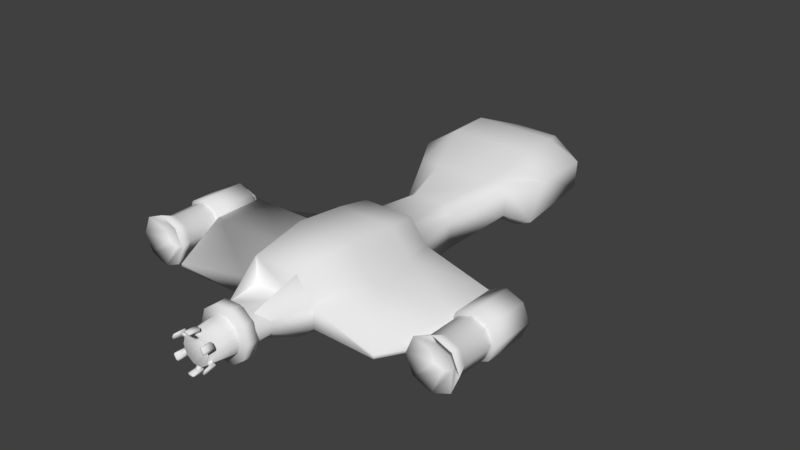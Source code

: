# Source: AlienShip.blend  (saved by Blender 2.77.0; exported with 4.5.12 LTS)
import bpy
from mathutils import Matrix  # noqa: F401  (used for matrix-valued properties, if any)

bpy.ops.wm.read_factory_settings(use_empty=True)
scene = bpy.context.scene
scene.name = 'Scene'

# ---- collections
col_collection_1 = bpy.data.collections.new('Collection 1'); scene.collection.children.link(col_collection_1)

# ---- materials (node trees are filled in below, after node groups)
mat_ship = bpy.data.materials.new('Ship')
mat_ship.alpha_threshold = 0.0
mat_ship.use_transparent_shadow = False
mat_ship.roughness = 0.5
mat_shipglass = bpy.data.materials.new('ShipGlass')
mat_shipglass.alpha_threshold = 0.0
mat_shipglass.use_transparent_shadow = False
mat_shipglass.roughness = 0.5
mat_exhaust = bpy.data.materials.new('Exhaust')
mat_exhaust.alpha_threshold = 0.0
mat_exhaust.use_transparent_shadow = False
mat_exhaust.roughness = 0.5
mat_engine = bpy.data.materials.new('Engine')
mat_engine.alpha_threshold = 0.0
mat_engine.use_transparent_shadow = False
mat_engine.roughness = 0.5

# ---- material node trees

# ---- world
world_world = bpy.data.worlds.new('World'); scene.world = world_world
world_world.color = (0.05088, 0.05088, 0.05088)
world_world.use_sun_shadow = False
world_world.sun_shadow_jitter_overblur = 0.0
world_world.cycles.sampling_method = 'MANUAL'

# ---- meshes
me_alienship_hidden = bpy.data.meshes.new('AlienShip_Hidden')
me_alienship_hidden.from_pydata([(40.19, 131.9, 45.91), (67.13, 159.6, 22.33), (67.87, 246.3, 108.5), (113.4, 246.3, 33.76), (62.54, 245.8, 34.17)], [], [(4, 0, 2), (3, 2, 1), (1, 2, 0)])
me_alienship_hidden.polygons.foreach_set('use_smooth', [True] * 3)
_uv = me_alienship_hidden.uv_layers.new(name='UVMap')
_uv.uv.foreach_set('vector', [-18.3, -12.13, -18.3, -14.96, -16.46, -12.34, 12.83, -18.3, 14.76, -18.3, 12.84, -15.93, 12.84, -15.93, 14.76, -18.3, 13.54, -15.19])
me_alienship_hidden.materials.append(mat_ship)
me_alienship_hidden.use_remesh_preserve_volume = False
me_alienship_hidden.use_remesh_preserve_attributes = False
me_alienship_hidden.use_mirror_vertex_groups = False
me_alienship_hidden.update()
me_alienship = bpy.data.meshes.new('AlienShip')
me_alienship.from_pydata([(-9.757, -0.1924, 55.81), (9.757, -28.67, 53.06), (-5.786, 1.433, 57.58), (5.786, 1.433, 57.58), (5.786, 1.433, 45.91), (-5.786, -30.3, 52.76), (5.786, -30.3, 52.76), (-5.476, -11.35, 51.0), (-5.476, 4.726, 38.82), (5.476, -5.241, 39.36), (5.476, -11.35, 51.0), (-16.47, 75.88, 50.69), (-13.03, -8.46, 40.11), (16.47, 75.88, 50.69), (13.03, -8.46, 40.11), (43.12, 75.88, 31.33), (34.12, -8.46, 24.79), (53.3, 75.88, 0.0), (42.17, -8.46, 0.0), (43.12, 75.88, -31.33), (34.12, -8.46, -24.79), (16.47, 75.88, -50.69), (13.03, -8.46, -40.11), (-16.47, 75.88, -50.69), (-13.03, -8.46, -40.11), (-43.12, 75.88, -31.33), (-34.12, -8.46, -24.79), (-53.3, 75.88, 1.907e-05), (-42.17, -8.46, 1.907e-05), (-43.12, 75.88, 31.33), (-34.12, -8.46, 24.79), (4.147, 42.34, 12.76), (-4.147, 42.34, 12.76), (10.86, 42.34, 7.887), (13.42, 42.34, 3.815e-06), (10.86, 42.34, -7.887), (4.147, 42.34, -12.76), (-4.147, 42.34, -12.76), (-10.86, 42.34, -7.887), (-13.42, 42.34, 1.144e-05), (-10.86, 42.34, 7.887), (-23.55, 74.17, 72.47), (23.55, 74.17, 72.47), (61.65, 74.17, 44.79), (76.2, 74.17, -3.815e-06), (61.65, 74.17, -44.79), (23.55, 74.17, -72.47), (-23.55, 74.17, -72.47), (-61.65, 74.17, -44.79), (-76.2, 74.17, 2.289e-05), (-61.65, 74.17, 44.79), (-23.55, 108.8, 72.47), (23.55, 108.8, 72.47), (61.65, 108.8, 44.79), (76.2, 108.8, -3.815e-06), (61.65, 108.8, -44.79), (23.55, 108.8, -72.47), (-23.55, 108.8, -72.47), (-61.65, 108.8, -44.79), (-76.2, 108.8, 2.289e-05), (-61.65, 108.8, 44.79), (-40.19, 94.84, -34.47), (-40.19, 94.84, 45.91), (-40.19, 159.6, -34.47), (-40.19, 131.9, 45.91), (40.19, 94.84, -34.47), (40.19, 94.84, 45.91), (40.19, 159.6, -34.47), (40.19, 131.9, 45.91), (-67.13, 94.84, -10.89), (-67.13, 94.84, 22.33), (-67.13, 159.6, 22.33), (-67.13, 159.6, -10.89), (67.13, 159.6, 22.33), (67.13, 159.6, -10.89), (67.13, 94.84, 22.33), (67.13, 94.84, -10.89), (-67.87, 246.3, 108.5), (-67.87, 246.3, -62.14), (67.87, 246.3, 108.5), (67.87, 246.3, -62.14), (-113.4, 246.3, 33.76), (-113.4, 246.3, -22.32), (113.4, 246.3, 33.76), (113.4, 246.3, -22.32), (-84.94, 414.1, 129.2), (-84.94, 414.1, -80.45), (84.94, 414.1, 129.2), (84.94, 414.1, -80.45), (-141.9, 414.1, 39.6), (-141.9, 414.1, -30.6), (141.9, 414.1, 39.6), (141.9, 414.1, -30.6), (-68.06, 244.3, 35.21), (-84.94, 562.6, 113.8), (-84.94, 562.6, -80.45), (84.94, 562.6, 113.8), (84.94, 562.6, -80.45), (-141.9, 562.6, 39.6), (-141.9, 562.6, -30.6), (141.9, 562.6, 39.6), (141.9, 562.6, -30.6), (-75.69, 649.4, 102.5), (-75.11, 817.4, -58.01), (75.69, 649.4, 102.5), (75.11, 817.4, -58.01), (-126.4, 649.4, 36.43), (-126.4, 649.4, -26.11), (126.4, 649.4, 36.43), (126.4, 649.4, -26.11), (-50.96, 695.5, 56.47), (44.63, 695.5, 56.47), (-75.11, 817.4, 37.6), (75.11, 817.4, 37.6), (-44.97, 817.4, 67.6), (-44.97, 817.4, -58.01), (44.97, 817.4, 67.6), (44.97, 817.4, -58.01), (-144.1, 970.6, 3.835), (144.1, 970.6, 3.835), (-144.1, 970.6, 88.04), (144.1, 970.6, 88.04), (-86.26, 970.6, 88.04), (-86.26, 970.6, 3.835), (86.26, 970.6, 88.04), (86.26, 970.6, 3.835), (-119.8, 1095.0, 145.6), (-121.2, 1068.0, -67.74), (124.2, 1091.0, 146.0), (122.9, 1064.0, -67.28), (-202.0, 1070.0, 91.96), (205.7, 1063.0, 92.72), (-202.6, 1016.0, -14.43), (205.0, 1010.0, -13.67), (-119.8, 1218.0, 148.6), (-121.2, 1226.0, -55.47), (124.2, 1215.0, 145.8), (122.9, 1223.0, -58.31), (-202.0, 1244.0, 95.41), (205.7, 1239.0, 90.67), (-168.4, 1294.0, -12.78), (170.8, 1291.0, -16.72), (-63.7, 1338.0, 103.6), (-64.43, 1347.0, -24.43), (67.47, 1336.0, 102.7), (66.74, 1345.0, -25.32), (-107.8, 1341.0, 71.82), (111.2, 1337.0, 70.34), (-108.2, 1345.0, 7.957), (110.9, 1342.0, 6.476), (-21.64, 1426.0, 30.36), (-24.19, 1396.0, -8.905), (28.92, 1424.0, 28.44), (26.37, 1394.0, -10.83), (-39.22, 1419.0, 21.16), (45.22, 1416.0, 17.95), (-40.5, 1404.0, 1.58), (43.95, 1401.0, -1.63), (-9.757, -28.67, 53.06), (-9.757, -28.67, 55.81), (-9.757, -0.1924, 49.15), (9.757, -28.67, 55.81), (9.757, -0.1924, 49.15), (9.757, -0.1924, 55.81), (-5.786, 1.433, 45.91), (5.786, -30.3, 57.58), (-5.786, -30.3, 57.58), (-5.476, -5.241, 39.36), (-5.476, -0.4021, 49.69), (5.476, 4.726, 38.82), (5.476, -0.4021, 49.69), (43.45, -0.1924, 36.35), (50.83, -28.67, 18.08), (53.21, -28.67, 19.46), (46.97, 1.433, 33.8), (42.65, 1.433, 17.95), (46.97, -30.3, 33.8), (42.8, -30.3, 31.39), (48.58, -30.3, 21.37), (41.43, -11.35, 30.24), (36.83, -5.241, 14.94), (46.91, -11.35, 20.76), (36.36, 4.726, 14.67), (45.77, -0.4021, 20.1), (41.07, -28.67, 34.98), (43.45, -28.67, 36.35), (37.69, -0.1924, 33.02), (47.44, -0.1924, 16.13), (53.21, -0.1924, 19.46), (52.76, 1.433, 23.78), (36.87, 1.433, 27.97), (52.76, -30.3, 23.78), (31.35, -5.241, 24.42), (30.88, 4.726, 24.15), (40.29, -0.4021, 29.59), (53.21, -28.67, -19.46), (47.44, -0.1924, -16.13), (53.21, -0.1924, -19.46), (37.69, -0.1924, -33.02), (43.45, -0.1924, -36.35), (46.97, -30.3, -33.8), (52.76, -30.3, -23.78), (36.83, -5.241, -14.94), (46.91, -11.35, -20.76), (36.36, 4.726, -14.67), (45.77, -0.4021, -20.1), (50.83, -28.67, -18.08), (41.07, -28.67, -34.98), (43.45, -28.67, -36.35), (52.76, 1.433, -23.78), (46.97, 1.433, -33.8), (36.87, 1.433, -27.97), (42.65, 1.433, -17.95), (48.58, -30.3, -21.37), (42.8, -30.3, -31.39), (31.35, -5.241, -24.42), (41.43, -11.35, -30.24), (30.88, 4.726, -24.15), (40.29, -0.4021, -29.59), (-5.786, -30.3, -57.58), (5.786, -30.3, -57.58), (5.476, -0.4021, -49.69), (-5.476, -0.4021, -49.69), (-9.757, -28.67, -53.06), (-9.757, -28.67, -55.81), (-5.786, -30.3, -52.76), (-5.476, -11.35, -51.0), (9.757, -28.67, -53.06), (9.757, -0.1924, -49.15), (5.786, 1.433, -57.58), (-5.786, 1.433, -57.58), (5.786, 1.433, -45.91), (5.476, -5.241, -39.36), (5.476, -11.35, -51.0), (5.476, 4.726, -38.82), (-5.476, -5.241, -39.36), (9.757, -28.67, -55.81), (9.757, -0.1924, -55.81), (-9.757, -0.1924, -49.15), (-9.757, -0.1924, -55.81), (-5.786, 1.433, -45.91), (5.786, -30.3, -52.76), (-5.476, 4.726, -38.82), (-37.69, -0.1924, -33.02), (-53.21, -28.67, -19.46), (-53.21, -0.1924, -19.46), (-46.97, 1.433, -33.8), (-52.76, 1.433, -23.78), (-42.65, 1.433, -17.95), (-42.8, -30.3, -31.39), (-31.35, -5.241, -24.42), (-41.43, -11.35, -30.24), (-30.88, 4.726, -24.15), (-36.36, 4.726, -14.67), (-45.77, -0.4021, -20.1), (-41.07, -28.67, -34.98), (-43.45, -28.67, -36.35), (-43.45, -0.1924, -36.35), (-50.83, -28.67, -18.08), (-47.44, -0.1924, -16.13), (-36.87, 1.433, -27.97), (-52.76, -30.3, -23.78), (-46.97, -30.3, -33.8), (-48.58, -30.3, -21.37), (-40.29, -0.4021, -29.59), (-36.83, -5.241, -14.94), (-46.91, -11.35, -20.76), (-53.21, -0.1924, 19.46), (-36.87, 1.433, 27.97), (-42.65, 1.433, 17.95), (-48.58, -30.3, 21.37), (-31.35, -5.241, 24.42), (-41.43, -11.35, 30.24), (-50.83, -28.67, 18.08), (-53.21, -28.67, 19.46), (-47.44, -0.1924, 16.13), (-41.07, -28.67, 34.98), (-43.45, -28.67, 36.35), (-37.69, -0.1924, 33.02), (-43.45, -0.1924, 36.35), (-52.76, 1.433, 23.78), (-46.97, 1.433, 33.8), (-46.97, -30.3, 33.8), (-52.76, -30.3, 23.78), (-42.8, -30.3, 31.39), (-36.83, -5.241, 14.94), (-46.91, -11.35, 20.76), (-36.36, 4.726, 14.67), (-45.77, -0.4021, 20.1), (-30.88, 4.726, 24.15), (-40.29, -0.4021, 29.59), (-393.3, 414.1, 39.6), (-320.3, 222.2, 6.791), (-320.3, 222.2, -4.503), (320.3, 222.2, 6.791), (320.3, 222.2, -4.503), (393.3, 414.1, 39.6), (393.3, 562.6, 39.6), (-393.3, 414.1, -30.6), (393.3, 414.1, -30.6), (350.4, 592.5, 7.33), (-393.3, 562.6, 39.6), (-393.3, 562.6, -30.6), (393.3, 562.6, -30.6), (-350.4, 592.5, 7.33), (-350.4, 592.5, -5.266), (350.4, 592.5, -5.266), (446.0, 546.2, 76.29), (446.0, 414.2, 76.29), (492.7, 546.2, 56.95), (492.7, 414.2, 56.95), (512.0, 546.2, 10.27), (512.0, 414.2, 10.27), (492.7, 546.2, -36.4), (492.7, 414.2, -36.4), (446.0, 546.2, -55.74), (446.0, 414.2, -55.74), (399.4, 546.2, -36.4), (399.4, 414.2, -36.4), (380.0, 546.2, 10.27), (380.0, 414.2, 10.27), (399.4, 546.2, 56.95), (399.4, 414.2, 56.95), (-446.6, 546.2, 76.29), (-446.6, 414.2, 76.29), (-399.9, 546.2, 56.95), (-399.9, 414.2, 56.95), (-380.6, 546.2, 10.27), (-380.6, 414.2, 10.27), (-399.9, 546.2, -36.4), (-399.9, 414.2, -36.4), (-446.6, 546.2, -55.74), (-446.6, 414.2, -55.74), (-493.3, 546.2, -36.4), (-493.3, 414.2, -36.4), (-512.6, 546.2, 10.27), (-512.6, 414.2, 10.27), (-493.3, 546.2, 56.95), (-493.3, 414.2, 56.95), (446.0, 546.2, 64.4), (446.0, 414.2, 65.77), (484.3, 546.2, 48.55), (485.3, 414.2, 49.52), (500.2, 546.2, 10.27), (501.5, 414.2, 10.27), (484.3, 546.2, -28.0), (485.3, 414.2, -28.97), (446.0, 546.2, -43.85), (446.0, 414.2, -45.22), (407.8, 546.2, -28.0), (406.8, 414.2, -28.97), (391.9, 546.2, 10.27), (390.5, 414.2, 10.27), (407.8, 546.2, 48.55), (406.8, 414.2, 49.52), (-446.6, 546.2, 64.4), (-446.6, 414.2, 65.77), (-408.3, 546.2, 48.55), (-407.4, 414.2, 49.52), (-392.5, 546.2, 10.27), (-391.1, 414.2, 10.27), (-408.3, 546.2, -28.0), (-407.4, 414.2, -28.97), (-446.6, 546.2, -43.85), (-446.6, 414.2, -45.22), (-484.9, 546.2, -28.0), (-485.8, 414.2, -28.97), (-500.7, 546.2, 10.27), (-502.1, 414.2, 10.27), (-484.9, 546.2, 48.55), (-485.8, 414.2, 49.52), (446.0, 574.8, 46.88), (471.9, 574.8, 36.16), (482.6, 574.8, 10.27), (471.9, 574.8, -15.61), (446.0, 574.8, -26.34), (420.1, 574.8, -15.61), (409.4, 574.8, 10.27), (420.1, 574.8, 36.16), (-446.6, 574.8, 46.88), (-420.7, 574.8, 36.16), (-410.0, 574.8, 10.27), (-420.7, 574.8, -15.61), (-446.6, 574.8, -26.34), (-472.5, 574.8, -15.61), (-483.2, 574.8, 10.27), (-472.5, 574.8, 36.16), (446.0, 593.4, 24.45), (456.1, 593.4, 20.3), (460.2, 593.4, 10.27), (456.1, 593.4, 0.2494), (446.0, 593.4, -3.903), (436.0, 593.4, 0.2494), (431.9, 593.4, 10.27), (436.0, 593.4, 20.3), (-446.6, 593.4, 24.45), (-436.6, 593.4, 20.3), (-432.4, 593.4, 10.27), (-436.6, 593.4, 0.2494), (-446.6, 593.4, -3.903), (-456.6, 593.4, 0.2494), (-460.8, 593.4, 10.27), (-456.6, 593.4, 20.3), (485.3, 313.4, 49.52), (446.0, 313.4, 65.77), (501.5, 313.4, 10.27), (485.3, 313.4, -28.97), (446.0, 313.4, -45.22), (406.8, 313.4, -28.97), (390.5, 313.4, 10.27), (406.8, 313.4, 49.52), (-407.4, 313.4, 49.52), (-446.6, 313.4, 65.77), (-391.1, 313.4, 10.27), (-407.4, 313.4, -28.97), (-446.6, 313.4, -45.22), (-485.8, 313.4, -28.97), (-502.1, 313.4, 10.27), (-485.8, 313.4, 49.52), (498.3, 270.1, 62.57), (446.0, 270.1, 84.23), (520.0, 270.1, 10.27), (498.3, 270.1, -42.02), (446.0, 270.1, -63.68), (393.7, 270.1, -42.02), (372.1, 270.1, 10.27), (393.7, 270.1, 62.57), (-394.3, 270.1, 62.57), (-446.6, 270.1, 84.23), (-372.6, 270.1, 10.27), (-394.3, 270.1, -42.02), (-446.6, 270.1, -63.68), (-498.9, 270.1, -42.02), (-520.6, 270.1, 10.27), (-498.9, 270.1, 62.57), (62.54, 245.8, 34.17), (470.9, 309.5, 35.17), (446.0, 309.5, 45.48), (481.2, 309.5, 10.27), (470.9, 309.5, -14.62), (446.0, 309.5, -24.94), (421.1, 309.5, -14.62), (410.8, 309.5, 10.27), (421.1, 309.5, 35.17), (-421.7, 309.5, 35.17), (-446.6, 309.5, 45.48), (-411.4, 309.5, 10.27), (-421.7, 309.5, -14.62), (-446.6, 309.5, -24.94), (-471.5, 309.5, -14.62), (-481.8, 309.5, 10.27), (-471.5, 309.5, 35.17)], [], [(159, 0, 160, 158), (3, 163, 162, 4), (163, 161, 1, 162), (166, 159, 158, 5), (6, 4, 162, 1), (166, 2, 0, 159), (161, 163, 3, 165), (165, 3, 2, 166), (158, 160, 164, 5), (5, 164, 4, 6), (161, 165, 6, 1), (165, 166, 5, 6), (0, 2, 164, 160), (2, 3, 4, 164), (7, 168, 8, 167), (170, 10, 9, 169), (10, 7, 167, 9), (11, 12, 14, 13), (13, 14, 16, 15), (15, 16, 18, 17), (17, 18, 20, 19), (19, 20, 22, 21), (21, 22, 24, 23), (23, 24, 26, 25), (25, 26, 28, 27), (24, 22, 36, 37), (27, 28, 30, 29), (29, 30, 12, 11), (31, 32, 40, 39, 38, 37, 36, 35, 34, 33), (22, 20, 35, 36), (20, 18, 34, 35), (14, 12, 32, 31), (18, 16, 33, 34), (16, 14, 31, 33), (12, 30, 40, 32), (30, 28, 39, 40), (28, 26, 38, 39), (26, 24, 37, 38), (41, 50, 49, 48, 47, 46, 45, 44, 43, 42), (51, 52, 53, 54, 55, 56, 57, 58, 59, 60), (46, 47, 57, 56), (43, 44, 54, 53), (50, 41, 51, 60), (47, 48, 58, 57), (44, 45, 55, 54), (41, 42, 52, 51), (48, 49, 59, 58), (45, 46, 56, 55), (42, 43, 53, 52), (49, 50, 60, 59), (62, 64, 71, 70), (61, 63, 67, 65), (66, 68, 64, 62), (70, 71, 72, 69), (73, 75, 76, 74), (74, 67, 80, 84), (65, 67, 74, 76), (68, 66, 75, 73), (67, 63, 78, 80), (63, 61, 69, 72), (79, 83, 91, 87), (91, 83, 294, 296), (81, 77, 85, 89), (63, 72, 82, 78), (71, 77, 81), (73, 74, 84, 83), (72, 71, 81, 82), (107, 99, 302, 305), (86, 90, 99, 95), (87, 91, 100, 96), (78, 82, 90, 86), (90, 82, 293, 298), (80, 78, 86, 88), (77, 79, 87, 85), (84, 80, 88, 92), (64, 68, 435, 93), (79, 435, 83), (77, 64, 93), (100, 91, 296, 297), (95, 107, 103), (96, 100, 108, 104), (88, 86, 95, 97), (85, 87, 96, 94), (92, 88, 97, 101), (89, 85, 94, 98), (89, 98, 301, 291), (102, 104, 111, 110), (102, 110, 106), (97, 95, 103, 105), (94, 96, 104, 102), (101, 97, 109), (98, 94, 102, 106), (98, 106, 304, 301), (116, 113, 121, 124), (106, 110, 114, 112), (111, 108, 113, 116), (107, 106, 112, 103), (108, 111, 104), (113, 105, 119, 121), (110, 111, 116, 114), (108, 109, 105, 113), (107, 95, 99), (109, 97, 105), (123, 118, 132, 127), (121, 119, 133, 131), (125, 123, 127, 129), (105, 117, 125, 119), (114, 116, 124, 122), (115, 103, 118, 123), (117, 115, 123, 125), (103, 112, 120, 118), (112, 114, 122, 120), (128, 131, 139, 136), (132, 130, 138, 140), (133, 129, 137, 141), (120, 122, 126, 130), (122, 124, 128, 126), (119, 125, 129, 133), (118, 120, 130, 132), (124, 121, 131, 128), (141, 137, 145, 149), (134, 136, 144, 142), (138, 134, 142, 146), (129, 127, 135, 137), (131, 133, 141, 139), (127, 132, 140, 135), (130, 126, 134, 138), (126, 128, 136, 134), (144, 147, 155, 152), (148, 146, 154, 156), (149, 145, 153, 157), (140, 138, 146, 148), (136, 139, 147, 144), (137, 135, 143, 145), (139, 141, 149, 147), (135, 140, 148, 143), (150, 152, 153, 151), (154, 150, 151, 156), (157, 153, 152, 155), (145, 143, 151, 153), (147, 149, 157, 155), (143, 148, 156, 151), (146, 142, 150, 154), (142, 144, 152, 150), (185, 171, 186, 184), (189, 188, 187, 175), (188, 173, 172, 187), (176, 185, 184, 177), (178, 175, 187, 172), (176, 174, 171, 185), (173, 188, 189, 191), (191, 189, 174, 176), (184, 186, 190, 177), (177, 190, 175, 178), (173, 191, 178, 172), (191, 176, 177, 178), (171, 174, 190, 186), (174, 189, 175, 190), (179, 194, 193, 192), (183, 181, 180, 182), (181, 179, 192, 180), (195, 197, 196, 206), (210, 199, 198, 211), (199, 208, 207, 198), (201, 195, 206, 213), (214, 211, 198, 207), (201, 209, 197, 195), (208, 199, 210, 200), (200, 210, 209, 201), (206, 196, 212, 213), (208, 200, 214, 207), (200, 201, 213, 214), (197, 209, 212, 196), (203, 205, 204, 202), (216, 203, 202, 215), (213, 212, 211, 214), (209, 210, 211, 212), (218, 216, 215, 217), (236, 237, 228, 227), (230, 239, 238, 240), (239, 224, 223, 238), (220, 236, 227, 241), (225, 240, 238, 223), (220, 229, 237, 236), (224, 239, 230, 219), (219, 230, 229, 220), (227, 228, 231, 241), (241, 231, 240, 225), (224, 219, 225, 223), (219, 220, 241, 225), (237, 229, 231, 228), (229, 230, 240, 231), (233, 221, 234, 232), (222, 226, 235, 242), (226, 233, 232, 235), (256, 257, 243, 255), (247, 245, 259, 248), (245, 244, 258, 259), (262, 256, 255, 249), (263, 248, 259, 258), (262, 246, 257, 256), (244, 245, 247, 261), (261, 247, 246, 262), (255, 243, 260, 249), (249, 260, 248, 263), (244, 261, 263, 258), (261, 262, 249, 263), (257, 246, 260, 243), (246, 247, 248, 260), (251, 264, 252, 250), (254, 266, 265, 253), (266, 251, 250, 265), (274, 267, 275, 273), (281, 279, 278, 268), (283, 274, 273, 270), (284, 268, 278, 276), (283, 280, 267, 274), (273, 275, 269, 270), (270, 269, 268, 284), (282, 283, 270, 284), (267, 280, 269, 275), (280, 281, 268, 269), (290, 272, 271, 289), (272, 286, 285, 271), (279, 277, 276, 278), (277, 279, 281, 282), (282, 281, 280, 283), (277, 282, 284, 276), (286, 288, 287, 285), (293, 292, 291, 298), (296, 299, 303, 297), (294, 295, 299, 296), (297, 303, 306, 300), (298, 291, 301, 302), (302, 301, 304, 305), (82, 81, 292, 293), (108, 100, 297, 300), (99, 90, 298, 302), (83, 84, 295, 294), (106, 107, 305, 304), (101, 109, 306, 303), (109, 108, 300, 306), (92, 101, 303, 299), (84, 92, 299, 295), (81, 89, 291, 292), (307, 308, 310, 309), (309, 310, 312, 311), (311, 312, 314, 313), (313, 314, 316, 315), (315, 316, 318, 317), (317, 318, 320, 319), (310, 308, 322, 320, 318, 316, 314, 312), (319, 320, 322, 321), (321, 322, 308, 307), (307, 309, 311, 313, 315, 317, 319, 321), (323, 324, 326, 325), (325, 326, 328, 327), (327, 328, 330, 329), (329, 330, 332, 331), (331, 332, 334, 333), (333, 334, 336, 335), (326, 324, 338, 336, 334, 332, 330, 328), (335, 336, 338, 337), (337, 338, 324, 323), (323, 325, 327, 329, 331, 333, 335, 337), (355, 369, 367, 365, 363, 361, 359, 357), (377, 378, 394, 393), (384, 385, 401, 400), (347, 349, 376, 375), (355, 357, 380, 379), (363, 365, 384, 383), (341, 343, 373, 372), (349, 351, 377, 376), (357, 359, 381, 380), (365, 367, 385, 384), (343, 345, 374, 373), (351, 353, 378, 377), (359, 361, 382, 381), (367, 369, 386, 385), (345, 347, 375, 374), (353, 339, 371, 378), (361, 363, 383, 382), (339, 341, 372, 371), (369, 355, 379, 386), (387, 388, 389, 390, 391, 392, 393, 394), (395, 396, 397, 398, 399, 400, 401, 402), (385, 386, 402, 401), (378, 371, 387, 394), (371, 372, 388, 387), (386, 379, 395, 402), (379, 380, 396, 395), (372, 373, 389, 388), (380, 381, 397, 396), (373, 374, 390, 389), (381, 382, 398, 397), (374, 375, 391, 390), (382, 383, 399, 398), (375, 376, 392, 391), (383, 384, 400, 399), (376, 377, 393, 392), (413, 411, 427, 429), (405, 403, 419, 421), (364, 362, 414, 415), (342, 340, 404, 403), (356, 370, 418, 412), (350, 348, 407, 408), (358, 356, 412, 411), (366, 364, 415, 416), (344, 342, 403, 405), (352, 350, 408, 409), (360, 358, 411, 413), (368, 366, 416, 417), (346, 344, 405, 406), (354, 352, 409, 410), (362, 360, 413, 414), (370, 368, 417, 418), (348, 346, 406, 407), (340, 354, 410, 404), (419, 420, 437, 436), (420, 426, 443, 437), (406, 405, 421, 422), (414, 413, 429, 430), (407, 406, 422, 423), (415, 414, 430, 431), (408, 407, 423, 424), (416, 415, 431, 432), (409, 408, 424, 425), (417, 416, 432, 433), (410, 409, 425, 426), (418, 417, 433, 434), (404, 410, 426, 420), (403, 404, 420, 419), (412, 418, 434, 428), (411, 412, 428, 427), (77, 93, 435, 79), (68, 73, 435), (77, 71, 64), (83, 435, 73), (436, 437, 443, 442, 441, 440, 439, 438), (444, 445, 451, 450, 449, 448, 447, 446), (428, 434, 451, 445), (427, 428, 445, 444), (421, 419, 436, 438), (429, 427, 444, 446), (422, 421, 438, 439), (430, 429, 446, 447), (423, 422, 439, 440), (431, 430, 447, 448), (424, 423, 440, 441), (432, 431, 448, 449), (425, 424, 441, 442), (433, 432, 449, 450), (426, 425, 442, 443), (434, 433, 450, 451)])
me_alienship.polygons.foreach_set('use_smooth', [True] * 354)
me_alienship.polygons.foreach_set('material_index', [0, 0, 0, 0, 0, 0, 0, 0, 0, 0, 0, 0, 0, 0, 0, 0, 0, 3, 3, 3, 3, 3, 3, 3, 3, 2, 3, 3, 2, 2, 2, 2, 2, 2, 2, 2, 2, 2, 0, 0, 0, 0, 0, 0, 0, 0, 0, 0, 0, 0, 0, 0, 0, 0, 0, 0, 0, 0, 0, 0, 0, 0, 0, 0, 0, 0, 0, 0, 0, 0, 0, 0, 0, 0, 0, 0, 0, 0, 0, 0, 0, 0, 0, 0, 0, 0, 0, 0, 0, 0, 0, 0, 0, 0, 0, 0, 0, 0, 0, 0, 0, 0, 0, 0, 0, 0, 0, 0, 0, 0, 0, 0, 0, 0, 0, 0, 0, 0, 0, 0, 0, 1, 1, 0, 0, 0, 0, 0, 1, 0, 0, 0, 1, 0, 0, 0, 0, 0, 0, 0, 0, 0, 1, 1, 0, 0, 0, 0, 0, 0, 0, 0, 0, 0, 0, 0, 0, 0, 0, 0, 0, 0, 0, 0, 0, 0, 0, 0, 0, 0, 0, 0, 0, 0, 0, 0, 0, 0, 0, 0, 0, 0, 0, 0, 0, 0, 0, 0, 0, 0, 0, 0, 0, 0, 0, 0, 0, 0, 0, 0, 0, 0, 0, 0, 0, 0, 0, 0, 0, 0, 0, 0, 0, 0, 0, 0, 0, 0, 0, 0, 0, 0, 0, 0, 0, 0, 0, 0, 0, 0, 0, 0, 0, 0, 0, 0, 0, 0, 0, 0, 0, 0, 0, 0, 0, 0, 0, 0, 0, 0, 0, 0, 0, 0, 0, 0, 0, 0, 0, 0, 0, 0, 0, 0, 0, 0, 3, 3, 3, 3, 3, 3, 3, 3, 3, 3, 3, 3, 3, 3, 3, 3, 3, 3, 3, 3, 3, 3, 3, 3, 3, 3, 3, 3, 3, 3, 3, 3, 3, 3, 3, 3, 3, 3, 3, 3, 3, 3, 3, 3, 3, 3, 3, 3, 3, 3, 3, 3, 2, 2, 3, 3, 3, 3, 3, 3, 3, 3, 3, 3, 3, 3, 3, 3, 0, 0, 0, 0, 2, 2, 2, 2, 2, 2, 2, 2, 2, 2, 2, 2, 2, 2, 2, 2])
_uv = me_alienship.uv_layers.new(name='UVMap')
_uv.uv.foreach_set('vector', [1.697, -3.198, 1.697, -3.911, 1.863, -3.911, 1.765, -3.198, 12.62, -12.3, 12.66, -12.37, 12.82, -12.37, 12.91, -12.3, 1.863, -6.032, 1.855, -5.329, 1.787, -5.329, 1.697, -6.032, 12.62, -12.03, 12.57, -11.93, 12.5, -11.93, 12.5, -12.03, 2.389, -9.967, 2.389, -9.182, 2.29, -9.218, 2.29, -9.926, 3.159, -9.184, 3.159, -9.979, 3.262, -9.936, 3.262, -9.222, 2.777, -9.22, 2.777, -9.934, 2.872, -9.978, 2.872, -9.182, 2.872, -9.182, 2.872, -9.978, 3.159, -9.979, 3.159, -9.184, 2.777, -9.926, 2.777, -9.218, 2.678, -9.182, 2.678, -9.967, 2.678, -9.967, 2.678, -9.182, 2.389, -9.182, 2.389, -9.967, 12.57, -12.41, 12.62, -12.32, 12.5, -12.32, 12.5, -12.41, 12.62, -12.32, 12.62, -12.03, 12.5, -12.03, 12.5, -12.32, 12.66, -11.93, 12.62, -12.04, 12.91, -12.03, 12.82, -11.93, 12.62, -12.04, 12.62, -12.3, 12.91, -12.3, 12.91, -12.03, 1.637, -6.49, 1.863, -6.333, 1.85, -6.032, 1.637, -6.16, 1.863, -7.555, 1.638, -7.403, 1.638, -7.73, 1.85, -7.853, 12.91, -12.37, 12.63, -12.38, 12.63, -12.67, 12.91, -12.67, 0.0, 0.0, 1.0, 0.0, 1.0, 1.0, 0.0, 1.0, 0.0, 0.0, 1.0, 0.0, 1.0, 1.0, 0.0, 1.0, 0.0, 0.0, 1.0, 0.0, 1.0, 1.0, 0.0, 1.0, 0.0, 0.0, 1.0, 0.0, 1.0, 1.0, 0.0, 1.0, 0.0, 0.0, 1.0, 0.0, 1.0, 1.0, 0.0, 1.0, 0.0, 0.0, 1.0, 0.0, 1.0, 1.0, 0.0, 1.0, 0.0, 0.0, 1.0, 0.0, 1.0, 1.0, 0.0, 1.0, 0.0, 0.0, 1.0, 0.0, 1.0, 1.0, 0.0, 1.0, 0.182, 0.09543, 0.4762, 9.755e-05, 0.5047, 0.2496, 0.3489, 0.2739, 0.0, 0.0, 1.0, 0.0, 1.0, 1.0, 0.0, 1.0, 0.0, 0.0, 1.0, 0.0, 1.0, 1.0, 0.0, 1.0, 0.6032, 0.7261, 0.4473, 0.7504, 0.3011, 0.6831, 0.2223, 0.5442, 0.2408, 0.3874, 0.3489, 0.2739, 0.5047, 0.2496, 0.651, 0.3169, 0.7297, 0.4558, 0.7113, 0.6126, 0.4762, 9.755e-05, 0.7701, 0.0953, 0.651, 0.3169, 0.5047, 0.2496, 0.7701, 0.0953, 0.952, 0.3454, 0.7297, 0.4558, 0.651, 0.3169, 0.7701, 0.9046, 0.4758, 0.9999, 0.4473, 0.7504, 0.6032, 0.7261, 0.952, 0.3454, 0.952, 0.6545, 0.7113, 0.6126, 0.7297, 0.4558, 0.952, 0.6545, 0.7701, 0.9046, 0.6032, 0.7261, 0.7113, 0.6126, 0.4758, 0.9999, 0.182, 0.9047, 0.3011, 0.6831, 0.4473, 0.7504, 0.182, 0.9047, 9.755e-05, 0.6546, 0.2223, 0.5442, 0.3011, 0.6831, 9.755e-05, 0.6546, 9.819e-05, 0.3455, 0.2408, 0.3874, 0.2223, 0.5442, 9.819e-05, 0.3455, 0.182, 0.09543, 0.3489, 0.2739, 0.2408, 0.3874, 3.853, -10.21, 2.736, -10.57, 2.045, -11.53, 2.045, -12.71, 2.736, -13.67, 3.853, -14.03, 4.97, -13.67, 5.66, -12.71, 5.66, -11.53, 4.97, -10.57, -3.381, -14.27, -2.35, -13.98, -1.712, -13.08, -1.712, -11.92, -2.35, -10.93, -3.381, -10.5, -4.413, -10.78, -5.05, -11.68, -5.05, -12.85, -4.413, -13.83, 6.196, -14.6, 6.196, -15.78, 7.058, -15.78, 7.058, -14.6, -11.78, -14.27, -11.71, -15.41, -10.87, -15.4, -10.93, -14.26, -4.945, -14.27, -4.904, -15.28, -4.041, -15.28, -4.082, -14.27, 6.196, -15.78, 6.239, -16.74, 7.101, -16.74, 7.058, -15.78, -11.71, -15.41, -11.78, -16.52, -10.93, -16.51, -10.87, -15.4, -4.904, -15.28, -4.904, -16.46, -4.041, -16.46, -4.041, -15.28, -1.585, -14.3, -1.557, -15.44, -0.696, -15.43, -0.7237, -14.3, 6.239, -13.64, 6.196, -14.6, 7.058, -14.6, 7.101, -13.64, -4.904, -16.46, -4.945, -17.36, -4.082, -17.35, -4.041, -16.46, -1.557, -15.44, -1.585, -16.55, -0.7237, -16.54, -0.696, -15.43, -0.9923, -14.25, -0.9923, -13.32, -1.712, -12.66, -1.712, -14.28, 16.23, 15.8, 14.96, 14.79, 16.21, 13.21, 17.47, 14.22, 1.005, -14.26, 1.005, -13.33, -0.9923, -13.32, -0.9923, -14.25, -10.1, 5.256, -10.34, 6.861, -11.16, 6.742, -10.92, 5.137, 3.018, -6.827, 3.001, -5.228, 2.174, -5.228, 2.191, -6.827, 16.6, 12.66, 16.21, 13.21, 14.98, 11.34, 15.64, 10.41, 17.47, 14.22, 16.21, 13.21, 16.6, 12.66, 17.86, 13.67, 1.005, -13.33, 1.005, -14.26, 1.624, -14.3, 1.624, -12.67, 16.21, 13.21, 14.96, 14.79, 12.88, 14.01, 14.98, 11.34, 14.96, 14.79, 16.23, 15.8, 15.78, 16.31, 14.52, 15.3, 5.188, -0.01648, 3.262, -0.1998, 3.346, -4.474, 5.66, -4.243, 13.05, -5.896, 12.47, -10.13, 17.57, -10.63, 19.3, -5.722, -10.34, 9.144, -8.525, 9.319, -8.609, 13.58, -10.78, 13.38, 14.96, 14.79, 14.52, 15.3, 12.12, 14.87, 12.88, 14.01, -10.34, 6.861, -8.525, 9.319, -10.34, 9.144, 3.018, -6.827, 2.191, -6.827, 1.865, -9.182, 3.262, -9.182, -11.16, 6.742, -10.34, 6.861, -10.34, 9.144, -11.72, 8.943, 4.065, 8.848, 5.524, 10.51, 1.624, 15.45, 1.676, 14.12, 9.363, 11.75, 8.42, 12.82, 5.524, 10.51, 6.468, 9.437, 5.66, -4.243, 3.346, -4.474, 3.328, -8.137, 5.258, -7.9, 12.88, 14.01, 12.12, 14.87, 8.42, 12.82, 9.363, 11.75, 8.42, 12.82, 12.12, 14.87, 9.362, 19.3, 4.52, 17.77, 14.98, 11.34, 12.88, 14.01, 9.363, 11.75, 12.0, 8.409, -12.06, 19.25, -15.44, 19.3, -15.94, 15.07, -11.72, 15.01, 15.64, 10.41, 14.98, 11.34, 12.0, 8.409, 12.82, 7.243, -0.9923, -13.32, 1.005, -13.33, 1.536, -10.5, -1.708, -10.51, 14.76, -14.04, 12.91, -13.92, 12.91, -15.19, 1.798, -14.03, 1.798, -17.18, 3.331, -15.03, 12.93, -2.176, 13.05, -5.896, 19.3, -5.722, 19.18, -2.001, -11.75, -14.26, -10.59, -11.88, -11.84, -7.879, 5.258, -7.9, 3.328, -8.137, 3.262, -10.21, 4.982, -9.995, 12.0, 8.409, 9.363, 11.75, 6.468, 9.437, 9.102, 6.095, -11.72, 15.01, -15.94, 15.07, -15.94, 11.37, -11.72, 11.31, 12.82, 7.243, 12.0, 8.409, 9.102, 6.095, 9.925, 4.928, -10.78, 13.38, -8.609, 13.58, -9.527, 17.21, -11.32, 17.06, 6.223, -4.705, 6.106, -8.425, 12.35, -8.657, 12.47, -4.937, -6.8, -15.09, -6.8, -11.62, -8.003, -11.88, -8.003, -14.07, -6.8, -15.09, -8.003, -14.07, -8.447, -16.28, 9.102, 6.095, 6.468, 9.437, 1.624, 5.252, 3.954, 2.297, -11.72, 11.31, -15.94, 11.37, -15.71, 9.206, -11.95, 9.153, 9.925, 4.928, 9.102, 6.095, 7.987, 3.875, -11.32, 17.06, -9.527, 17.21, -10.12, 19.3, -11.72, 19.16, 6.106, -8.425, 5.66, -10.58, 11.33, -9.32, 12.35, -8.657, -2.393, 8.56, -1.708, 8.515, 0.09463, 12.43, -1.342, 12.43, -6.698, 4.303, -4.785, 5.488, -4.628, 8.56, -5.441, 8.515, -2.41, 5.488, -0.4137, 4.303, -1.708, 8.515, -2.393, 8.56, -10.59, -11.88, -9.037, -11.73, -9.466, -7.645, -11.84, -7.879, -8.447, -10.5, -8.003, -11.88, -6.8, -11.62, -12.69, 0.27, -15.06, 0.4724, -13.93, -3.743, -11.84, -3.921, -4.785, 5.488, -2.41, 5.488, -2.393, 8.56, -4.628, 8.56, -12.51, 4.171, -14.06, 4.303, -15.06, 0.4724, -12.69, 0.27, 4.065, 8.848, 6.468, 9.437, 5.524, 10.51, 7.987, 3.875, 9.102, 6.095, 3.954, 2.297, -1.279, -6.559, 0.1635, -6.559, 1.624, -5.447, -0.4091, -4.235, -11.84, -3.921, -13.93, -3.743, -14.54, -4.94, -12.0, -6.488, -5.582, -6.559, -1.279, -6.559, -0.4091, -4.235, -6.498, -4.333, -5.306, -10.5, -4.554, -10.5, -5.582, -6.559, -7.025, -6.559, -4.628, 8.56, -2.393, 8.56, -1.342, 12.43, -5.63, 12.43, -2.31, -10.5, -1.558, -10.5, 0.1635, -6.559, -1.279, -6.559, -4.554, -10.5, -2.31, -10.5, -1.279, -6.559, -5.582, -6.559, -11.84, -7.879, -9.466, -7.645, -8.546, -3.566, -10.63, -3.772, -5.441, 8.515, -4.628, 8.56, -5.63, 12.43, -7.067, 12.43, -0.29, 15.55, 1.624, 14.76, 1.598, 19.17, -0.3061, 18.64, -11.16, -2.567, -8.653, -0.9713, -9.003, 3.381, -11.84, 4.303, -8.546, -5.611, -6.498, -4.333, -6.498, -0.3243, -7.692, 1.429, -7.067, 12.43, -5.63, 12.43, -6.358, 15.64, -8.51, 14.92, -5.63, 12.43, -1.342, 12.43, -0.29, 15.55, -6.358, 15.64, -7.025, -6.559, -5.582, -6.559, -6.498, -4.333, -8.546, -5.611, -10.63, -3.772, -8.546, -3.566, -8.653, -0.9713, -11.16, -2.567, -1.342, 12.43, 0.09463, 12.43, 1.624, 14.76, -0.29, 15.55, -7.692, 1.429, -6.498, -0.3243, -5.097, 2.783, -6.197, 2.756, 0.0, 0.0, 1.0, 0.0, 1.0, 1.0, 0.0, 1.0, 0.0, 0.0, 1.0, 0.0, 1.0, 1.0, 0.0, 1.0, -6.498, -4.333, -0.4091, -4.235, -0.4091, -0.2498, -6.498, -0.3243, -12.0, -6.488, -14.54, -4.94, -15.06, -11.69, -12.37, -10.82, -0.4091, -4.235, 1.624, -5.447, 0.7695, 1.533, -0.4091, -0.2498, -8.51, 14.92, -6.358, 15.64, -6.367, 18.71, -8.525, 19.3, -6.358, 15.64, -0.29, 15.55, -0.3061, 18.64, -6.367, 18.71, 0.0, 0.0, 1.0, 0.0, 1.0, 1.0, 0.0, 1.0, -15.93, 0.7223, -17.48, 1.085, -16.67, -1.515, -16.17, -1.43, -6.197, 2.756, -5.097, 2.783, -4.089, 4.035, -4.528, 4.224, -15.06, 2.488, -17.48, 4.303, -17.48, 1.085, -15.93, 0.7223, 0.0, 0.0, 1.0, 0.0, 1.0, 1.0, 0.0, 1.0, -6.498, -0.3243, -0.4091, -0.2498, -1.825, 2.833, -5.097, 2.783, -12.37, -10.82, -15.06, -11.69, -14.48, -12.74, -12.88, -12.76, -0.4091, -0.2498, 0.7695, 1.533, -0.7317, 2.84, -1.825, 2.833, -16.99, -1.933, -17.2, -3.053, -16.19, -2.881, -15.99, -1.762, -16.67, -1.515, -16.99, -1.933, -15.99, -1.762, -16.17, -1.43, -16.51, -3.299, -16.19, -2.881, -17.2, -3.053, -17.01, -3.385, -5.097, 2.783, -1.825, 2.833, -2.828, 4.083, -4.089, 4.035, -12.88, -12.76, -14.48, -12.74, -14.67, -13.87, -14.21, -14.28, -1.825, 2.833, -0.7317, 2.84, -2.421, 4.303, -2.828, 4.083, 0.0, 0.0, 1.0, 0.0, 1.0, 1.0, 0.0, 1.0, 0.0, 0.0, 1.0, 0.0, 1.0, 1.0, 0.0, 1.0, 1.712, -0.06146, 1.712, -0.7754, 1.863, -0.7712, 1.774, -0.05973, 12.63, -11.82, 12.69, -11.91, 12.84, -11.93, 12.91, -11.84, 2.045, -11.73, 1.914, -11.03, 1.855, -11.04, 1.903, -11.75, 5.851, -10.68, 5.806, -10.58, 5.737, -10.58, 5.731, -10.68, 1.794, -11.01, 1.794, -11.82, 1.903, -11.75, 1.855, -11.04, 1.63, -0.01648, 1.63, -0.8119, 1.712, -0.7754, 1.712, -0.06146, 1.679, -10.27, 1.679, -10.97, 1.788, -11.01, 1.788, -10.23, 1.788, -10.23, 1.788, -11.01, 2.045, -10.99, 2.045, -10.21, -9.875, 5.1, -9.875, 4.378, -9.752, 4.328, -9.781, 5.137, -9.781, 5.137, -9.752, 4.328, -9.497, 4.322, -9.526, 5.131, 5.806, -11.07, 5.851, -10.97, 5.731, -10.97, 5.737, -11.07, 5.851, -10.97, 5.851, -10.68, 5.731, -10.68, 5.731, -10.97, 12.69, -11.44, 12.63, -11.54, 12.91, -11.56, 12.84, -11.45, 12.63, -11.54, 12.63, -11.82, 12.91, -11.84, 12.91, -11.56, 1.639, -8.737, 1.863, -8.578, 1.85, -8.303, 1.639, -8.434, -12.21, 5.441, -12.43, 5.602, -12.43, 5.31, -12.22, 5.177, -11.82, 4.644, -12.09, 4.642, -12.09, 4.346, -11.82, 4.348, -11.69, 4.345, -11.57, 5.049, -11.7, 5.078, -11.75, 4.357, -12.09, 4.745, -12.03, 4.644, -11.88, 4.654, -11.82, 4.764, 1.719, -0.8566, 1.719, -1.57, 1.778, -1.568, 1.863, -0.8515, 5.851, -11.17, 5.806, -11.07, 5.737, -11.07, 5.731, -11.17, -10.15, 4.321, -10.12, 5.131, -10.24, 5.08, -10.24, 4.359, -11.21, 4.354, -11.21, 5.137, -11.32, 5.101, -11.32, 4.398, 1.719, -1.57, 1.719, -0.8566, 1.631, -0.8119, 1.631, -1.607, -10.97, 4.325, -10.97, 5.108, -11.21, 5.137, -11.21, 4.354, -11.75, 4.357, -11.7, 5.078, -11.82, 5.137, -11.82, 4.324, 5.806, -11.56, 5.851, -11.46, 5.731, -11.46, 5.737, -11.56, 5.851, -11.46, 5.851, -11.17, 5.731, -11.17, 5.731, -11.46, -12.03, 5.126, -12.09, 5.032, -11.82, 5.051, -11.88, 5.137, -12.5, 5.611, -12.29, 5.789, -12.3, 6.051, -12.5, 5.901, -12.36, 4.348, -12.09, 4.346, -12.09, 4.642, -12.36, 4.644, -9.907, 4.327, -9.875, 5.137, -10.12, 5.131, -10.15, 4.321, -12.09, 5.032, -12.09, 4.745, -11.82, 4.764, -11.82, 5.051, 1.863, -8.909, 1.647, -8.737, 1.647, -9.037, 1.851, -9.182, 1.697, -4.625, 1.697, -5.327, 1.863, -5.329, 1.765, -4.625, -12.29, 5.708, -12.24, 5.602, -12.07, 5.605, -12.0, 5.714, 1.863, -4.625, 1.861, -3.911, 1.792, -3.911, 1.697, -4.625, 1.656, -12.21, 1.701, -12.31, 1.769, -12.31, 1.777, -12.21, -8.625, 5.137, -8.63, 4.332, -8.525, 4.378, -8.525, 5.098, -9.398, 4.342, -9.398, 5.137, -9.497, 5.099, -9.497, 4.386, -9.01, 4.385, -9.01, 5.099, -9.109, 5.137, -9.109, 4.342, -9.109, 4.342, -9.109, 5.137, -9.398, 5.137, -9.398, 4.342, -9.01, 5.094, -9.01, 4.375, -8.918, 4.33, -8.913, 5.135, -8.913, 5.135, -8.918, 4.33, -8.63, 4.332, -8.625, 5.137, 1.701, -11.82, 1.656, -11.92, 1.777, -11.92, 1.769, -11.82, 1.656, -11.92, 1.656, -12.21, 1.777, -12.21, 1.777, -11.92, -12.24, 6.048, -12.29, 5.973, -12.0, 5.979, -12.07, 6.051, -12.29, 5.973, -12.29, 5.708, -12.0, 5.714, -12.0, 5.979, 1.64, -7.403, 1.863, -7.248, 1.85, -6.947, 1.64, -7.073, 1.863, -6.646, 1.636, -6.49, 1.636, -6.819, 1.85, -6.947, 1.772, -12.6, 2.045, -12.61, 2.045, -12.31, 1.772, -12.31, 1.719, -1.644, 1.719, -2.358, 1.863, -2.363, 1.778, -1.646, -12.0, 5.686, -11.97, 5.576, -11.81, 5.562, -11.72, 5.661, 1.911, -9.905, 1.775, -9.204, 1.715, -9.218, 1.764, -9.938, 1.794, -11.11, 1.75, -11.01, 1.682, -11.01, 1.673, -11.11, 1.658, -9.182, 1.658, -9.997, 1.764, -9.938, 1.715, -9.218, 1.631, -1.607, 1.631, -2.402, 1.719, -2.358, 1.719, -1.644, -10.61, 4.384, -10.61, 5.097, -10.72, 5.137, -10.72, 4.343, -10.72, 4.343, -10.72, 5.137, -10.97, 5.127, -10.97, 4.333, 1.934, -9.221, 1.911, -9.941, 2.031, -9.997, 2.03, -9.182, 2.03, -9.182, 2.031, -9.997, 2.29, -9.997, 2.289, -9.182, 1.75, -11.5, 1.794, -11.4, 1.673, -11.4, 1.682, -11.5, 1.794, -11.4, 1.794, -11.11, 1.673, -11.11, 1.673, -11.4, -11.97, 6.051, -12.0, 5.968, -11.72, 5.943, -11.81, 6.037, -12.0, 5.968, -12.0, 5.686, -11.72, 5.661, -11.72, 5.943, -12.21, 5.156, -12.0, 5.329, -12.01, 5.602, -12.21, 5.457, 1.863, -8.022, 1.644, -7.853, 1.644, -8.163, 1.85, -8.303, -12.58, 4.849, -12.31, 4.846, -12.31, 5.135, -12.58, 5.137, -11.45, 4.349, -11.32, 5.05, -11.46, 5.072, -11.51, 4.358, 2.045, -11.91, 2.02, -11.82, 1.867, -11.83, 1.777, -11.92, 5.731, -11.95, 5.774, -12.05, 5.843, -12.05, 5.851, -11.95, -10.36, 5.136, -10.36, 4.321, -10.24, 4.378, -10.27, 5.097, 12.8, -10.64, 12.8, -11.44, 12.91, -11.4, 12.91, -10.68, -11.51, 4.358, -11.46, 5.072, -11.57, 5.137, -11.57, 4.333, -10.61, 5.137, -10.61, 4.322, -10.36, 4.321, -10.36, 5.136, 5.731, -11.66, 5.731, -11.95, 5.851, -11.95, 5.851, -11.66, 2.02, -12.3, 2.045, -12.19, 1.777, -12.21, 1.867, -12.31, 2.045, -12.19, 2.045, -11.91, 1.777, -11.92, 1.777, -12.21, -11.72, 5.398, -11.94, 5.562, -11.94, 5.283, -11.73, 5.145, -12.36, 4.644, -12.64, 4.642, -12.64, 4.353, -12.36, 4.355, 1.726, -2.44, 1.726, -3.154, 1.783, -3.156, 1.863, -2.446, 1.726, -3.154, 1.726, -2.44, 1.634, -2.402, 1.634, -3.198, 12.55, -10.63, 12.55, -11.42, 12.8, -11.44, 12.8, -10.64, 5.774, -11.56, 5.731, -11.66, 5.851, -11.66, 5.843, -11.56, -12.31, 4.712, -12.09, 4.873, -12.1, 5.137, -12.31, 5.004, -16.53, 19.3, -16.81, 19.3, -17.69, 14.36, -15.94, 14.35, -16.81, -7.048, -15.06, -7.067, -15.06, -3.404, -16.81, -3.385, -16.1, -12.13, -15.82, -12.13, -15.06, -7.067, -16.81, -7.048, 19.3, -10.63, 17.55, -10.66, 18.14, -11.32, 18.46, -11.32, -15.94, 14.35, -17.69, 14.36, -17.69, 10.64, -15.94, 10.63, -6.8, -17.5, -5.05, -17.5, -5.865, -16.21, -6.179, -16.21, -16.46, -17.31, -15.06, -17.31, -15.74, -12.13, -16.02, -12.13, 12.47, -0.01648, 12.93, -2.176, 19.18, -2.001, 18.02, -1.333, 5.524, 10.51, 8.42, 12.82, 4.52, 17.77, 1.624, 15.45, 1.863, -5.228, 3.262, -5.228, 2.818, -0.01648, 2.536, -0.01648, -5.096, -10.5, -6.654, -10.5, -6.179, -16.21, -5.865, -16.21, 9.925, 4.928, 7.987, 3.875, 12.55, 0.3371, 13.82, -0.01648, 17.55, -15.87, 19.11, -15.84, 18.46, -11.32, 18.14, -11.32, 12.82, 7.243, 9.925, 4.928, 13.82, -0.01648, 16.72, 2.298, 15.64, 10.41, 12.82, 7.243, 16.72, 2.298, 19.3, 6.698, 5.66, -0.4673, 6.223, -4.705, 12.47, -4.937, 10.88, -0.01648, 0.4226, -17.64, 0.4226, -14.33, -0.696, -14.3, -0.696, -17.61, 7.101, -13.72, 7.101, -16.98, 8.291, -16.9, 8.291, -13.64, 8.291, -13.64, 8.291, -16.9, 9.426, -17.0, 9.426, -13.75, 5.66, -17.37, 5.66, -14.06, 4.496, -14.03, 4.496, -17.34, 4.496, -17.34, 4.496, -14.03, 3.331, -14.06, 3.331, -17.37, 17.55, -17.04, 17.55, -13.74, 16.37, -13.77, 16.37, -17.08, 8.535, -10.58, 7.275, -10.58, 6.384, -11.48, 6.384, -12.75, 7.275, -13.64, 8.535, -13.64, 9.426, -12.75, 9.426, -11.48, 16.37, -17.08, 16.37, -13.77, 15.22, -13.73, 15.22, -17.04, 1.624, -17.62, 1.624, -14.31, 0.4226, -14.33, 0.4226, -17.64, 16.73, -10.63, 15.58, -10.69, 14.76, -11.62, 14.76, -12.88, 15.58, -13.73, 16.73, -13.67, 17.55, -12.74, 17.55, -11.48, -9.664, -14.26, -9.664, -17.57, -8.546, -17.61, -8.546, -14.3, 10.14, -13.72, 10.14, -16.98, 11.33, -16.9, 11.33, -13.64, 11.33, -13.64, 11.33, -16.9, 12.47, -17.0, 12.47, -13.75, -1.712, -17.61, -1.712, -14.3, -2.877, -14.27, -2.877, -17.58, -2.877, -17.58, -2.877, -14.27, -4.041, -14.3, -4.041, -17.61, -14.51, 5.84, -14.51, 9.146, -15.69, 9.112, -15.69, 5.807, 11.58, -10.58, 10.32, -10.58, 9.426, -11.48, 9.426, -12.75, 10.32, -13.64, 11.58, -13.64, 12.47, -12.75, 12.47, -11.48, -15.69, 5.807, -15.69, 9.112, -16.84, 9.153, -16.84, 5.847, -10.87, -14.28, -10.87, -17.59, -9.664, -17.57, -9.664, -14.26, -13.69, 6.051, -12.54, 6.111, -11.72, 7.044, -11.72, 8.304, -12.54, 9.153, -13.69, 9.093, -14.51, 8.16, -14.51, 6.9, -12.57, -16.8, -11.84, -16.06, -11.84, -15.02, -12.57, -14.28, -13.6, -14.28, -14.33, -15.02, -14.33, -16.06, -13.6, -16.8, 0.0, 0.0, 1.0, 0.0, 1.0, 1.0, 0.0, 1.0, 0.0, 0.0, 1.0, 0.0, 1.0, 1.0, 0.0, 1.0, 0.0, 0.0, 1.0, 0.0, 1.0, 1.0, 0.0, 1.0, 0.0, 0.0, 1.0, 0.0, 1.0, 1.0, 0.0, 1.0, 0.0, 0.0, 1.0, 0.0, 1.0, 1.0, 0.0, 1.0, 0.0, 0.0, 1.0, 0.0, 1.0, 1.0, 0.0, 1.0, 0.0, 0.0, 1.0, 0.0, 1.0, 1.0, 0.0, 1.0, 0.0, 0.0, 1.0, 0.0, 1.0, 1.0, 0.0, 1.0, 0.0, 0.0, 1.0, 0.0, 1.0, 1.0, 0.0, 1.0, 0.0, 0.0, 1.0, 0.0, 1.0, 1.0, 0.0, 1.0, 0.0, 0.0, 1.0, 0.0, 1.0, 1.0, 0.0, 1.0, 0.0, 0.0, 1.0, 0.0, 1.0, 1.0, 0.0, 1.0, 0.0, 0.0, 1.0, 0.0, 1.0, 1.0, 0.0, 1.0, 0.0, 0.0, 1.0, 0.0, 1.0, 1.0, 0.0, 1.0, 0.0, 0.0, 1.0, 0.0, 1.0, 1.0, 0.0, 1.0, 0.0, 0.0, 1.0, 0.0, 1.0, 1.0, 0.0, 1.0, 0.0, 0.0, 1.0, 0.0, 1.0, 1.0, 0.0, 1.0, 0.0, 0.0, 1.0, 0.0, 1.0, 1.0, 0.0, 1.0, 0.5, 1.0, 0.8536, 0.8536, 1.0, 0.5, 0.8536, 0.1464, 0.5, 0.0, 0.1464, 0.1464, 0.0, 0.5, 0.1464, 0.8536, 0.5, 1.0, 0.8536, 0.8536, 1.0, 0.5, 0.8536, 0.1464, 0.5, 0.0, 0.1464, 0.1464, 0.0, 0.5, 0.1464, 0.8536, 0.0, 0.0, 1.0, 0.0, 1.0, 1.0, 0.0, 1.0, 0.0, 0.0, 1.0, 0.0, 1.0, 1.0, 0.0, 1.0, 0.0, 0.0, 1.0, 0.0, 1.0, 1.0, 0.0, 1.0, 0.0, 0.0, 1.0, 0.0, 1.0, 1.0, 0.0, 1.0, 0.0, 0.0, 1.0, 0.0, 1.0, 1.0, 0.0, 1.0, 0.0, 0.0, 1.0, 0.0, 1.0, 1.0, 0.0, 1.0, 0.0, 0.0, 1.0, 0.0, 1.0, 1.0, 0.0, 1.0, 0.0, 0.0, 1.0, 0.0, 1.0, 1.0, 0.0, 1.0, 0.0, 0.0, 1.0, 0.0, 1.0, 1.0, 0.0, 1.0, 0.0, 0.0, 1.0, 0.0, 1.0, 1.0, 0.0, 1.0, 0.0, 0.0, 1.0, 0.0, 1.0, 1.0, 0.0, 1.0, 0.0, 0.0, 1.0, 0.0, 1.0, 1.0, 0.0, 1.0, 0.0, 0.0, 1.0, 0.0, 1.0, 1.0, 0.0, 1.0, 0.0, 0.0, 1.0, 0.0, 1.0, 1.0, 0.0, 1.0, 0.0, 0.0, 1.0, 0.0, 1.0, 1.0, 0.0, 1.0, 0.0, 0.0, 1.0, 0.0, 1.0, 1.0, 0.0, 1.0, 0.0, 0.0, 1.0, 0.0, 1.0, 1.0, 0.0, 1.0, 0.0, 0.0, 1.0, 0.0, 1.0, 1.0, 0.0, 1.0, 0.0, 0.0, 1.0, 0.0, 1.0, 1.0, 0.0, 1.0, 0.0, 0.0, 1.0, 0.0, 1.0, 1.0, 0.0, 1.0, 0.0, 0.0, 1.0, 0.0, 1.0, 1.0, 0.0, 1.0, 0.0, 0.0, 1.0, 0.0, 1.0, 1.0, 0.0, 1.0, 0.0, 0.0, 1.0, 0.0, 1.0, 1.0, 0.0, 1.0, 0.0, 0.0, 1.0, 0.0, 1.0, 1.0, 0.0, 1.0, 0.0, 0.0, 1.0, 0.0, 1.0, 1.0, 0.0, 1.0, 0.0, 0.0, 1.0, 0.0, 1.0, 1.0, 0.0, 1.0, 0.0, 0.0, 1.0, 0.0, 1.0, 1.0, 0.0, 1.0, 0.0, 0.0, 1.0, 0.0, 1.0, 1.0, 0.0, 1.0, 0.0, 0.0, 1.0, 0.0, 1.0, 1.0, 0.0, 1.0, 0.0, 0.0, 1.0, 0.0, 1.0, 1.0, 0.0, 1.0, 0.0, 0.0, 1.0, 0.0, 1.0, 1.0, 0.0, 1.0, 0.0, 0.0, 1.0, 0.0, 1.0, 1.0, 0.0, 1.0, 0.994, 0.705, 0.7055, 0.9974, 0.5605, 0.6863, 0.67, 0.5846, 0.7055, 0.9974, 0.2928, 0.9999, 0.4128, 0.6775, 0.5605, 0.6863, 0.0, 0.0, 1.0, 0.0, 1.0, 1.0, 0.0, 1.0, 0.0, 0.0, 1.0, 0.0, 1.0, 1.0, 0.0, 1.0, 0.0, 0.0, 1.0, 0.0, 1.0, 1.0, 0.0, 1.0, 0.0, 0.0, 1.0, 0.0, 1.0, 1.0, 0.0, 1.0, 0.0, 0.0, 1.0, 0.0, 1.0, 1.0, 0.0, 1.0, 0.0, 0.0, 1.0, 0.0, 1.0, 1.0, 0.0, 1.0, 0.0, 0.0, 1.0, 0.0, 1.0, 1.0, 0.0, 1.0, 0.0, 0.0, 1.0, 0.0, 1.0, 1.0, 0.0, 1.0, 0.0, 0.0, 1.0, 0.0, 1.0, 1.0, 0.0, 1.0, 0.0, 0.0, 1.0, 0.0, 1.0, 1.0, 0.0, 1.0, 0.0, 0.0, 1.0, 0.0, 1.0, 1.0, 0.0, 1.0, 0.0, 0.0, 1.0, 0.0, 1.0, 1.0, 0.0, 1.0, 0.0, 0.0, 1.0, 0.0, 1.0, 1.0, 0.0, 1.0, 0.0, 0.0, 1.0, 0.0, 1.0, 1.0, 0.0, 1.0, 14.73, -10.63, 12.91, -10.64, 12.91, -13.92, 14.76, -14.04, 5.851, -13.51, 6.384, -12.64, 5.851, -10.58, -8.525, 9.319, -10.34, 6.861, -9.673, 6.205, -17.73, -17.14, -16.46, -17.14, -16.54, -14.96, 0.67, 0.5846, 0.5605, 0.6863, 0.4128, 0.6775, 0.3147, 0.5654, 0.3242, 0.4152, 0.4348, 0.314, 0.5827, 0.3218, 0.6794, 0.4342, 0.6765, 0.5825, 0.5637, 0.6818, 0.4135, 0.6731, 0.3138, 0.5616, 0.3234, 0.4134, 0.4377, 0.3171, 0.5878, 0.3227, 0.6864, 0.4337, 0.7064, 0.9973, 0.2923, 0.9969, 0.4135, 0.6731, 0.5637, 0.6818, 0.9999, 0.7049, 0.7064, 0.9973, 0.5637, 0.6818, 0.6765, 0.5825, 0.9941, 0.2926, 0.994, 0.705, 0.67, 0.5846, 0.6794, 0.4342, 0.9999, 0.2909, 0.9999, 0.7049, 0.6765, 0.5825, 0.6864, 0.4337, 0.7023, 9.969e-05, 0.9941, 0.2926, 0.6794, 0.4342, 0.5827, 0.3218, 0.7066, 9.985e-05, 0.9999, 0.2909, 0.6864, 0.4337, 0.5878, 0.3227, 0.2901, 0.001958, 0.7023, 9.969e-05, 0.5827, 0.3218, 0.4348, 0.314, 0.2963, 0.0007375, 0.7066, 9.985e-05, 0.5878, 0.3227, 0.4377, 0.3171, 9.969e-05, 0.2945, 0.2901, 0.001958, 0.4348, 0.314, 0.3242, 0.4152, 0.001539, 0.2909, 0.2963, 0.0007375, 0.4377, 0.3171, 0.3234, 0.4134, 9.969e-05, 0.7078, 9.969e-05, 0.2945, 0.3242, 0.4152, 0.3147, 0.5654, 9.985e-05, 0.7043, 0.001539, 0.2909, 0.3234, 0.4134, 0.3138, 0.5616, 0.2928, 0.9999, 9.969e-05, 0.7078, 0.3147, 0.5654, 0.4128, 0.6775, 0.2923, 0.9969, 9.985e-05, 0.7043, 0.3138, 0.5616, 0.4135, 0.6731])
me_alienship.materials.append(mat_ship)
me_alienship.materials.append(mat_shipglass)
me_alienship.materials.append(mat_exhaust)
me_alienship.materials.append(mat_engine)
me_alienship.use_remesh_preserve_volume = False
me_alienship.use_remesh_preserve_attributes = False
me_alienship.use_mirror_vertex_groups = False
me_alienship.update()

# ---- objects
ob_alienship_hidden = bpy.data.objects.new('AlienShip_Hidden', me_alienship_hidden)
ob_alienship = bpy.data.objects.new('AlienShip', me_alienship)

# ---- transforms, parenting, visibility, modifiers, constraints
ob_alienship_hidden.location = (0.0, 0.0, 0.0)
ob_alienship_hidden.lineart.crease_threshold = 0.0
ob_alienship.location = (0.0, 0.0, 0.0)
ob_alienship.lineart.crease_threshold = 0.0

# ---- collection membership
col_collection_1.objects.link(ob_alienship_hidden)
col_collection_1.objects.link(ob_alienship)

# ---- scene / render settings (as saved in the file)
scene.frame_start = 1; scene.frame_end = 250; scene.frame_set(1)
scene.render.engine = 'BLENDER_EEVEE_NEXT'
scene.render.resolution_percentage = 50
scene.render.dither_intensity = 0.0
scene.cycles.use_denoising = False
scene.cycles.samples = 128
scene.cycles.sampling_pattern = 'TABULATED_SOBOL'
scene.cycles.light_sampling_threshold = 0.0
scene.cycles.use_adaptive_sampling = False
scene.cycles.use_light_tree = False
scene.cycles.blur_glossy = 0.0
scene.cycles.sample_clamp_indirect = 0.0
scene.view_settings.view_transform = 'Standard'
bpy.context.view_layer.update()

# ---- added for rendering (the .blend has no active camera and no usable light): camera, sun
cam_auto = bpy.data.cameras.new('AutoCamera')
cam_auto.lens = 50.0
cam_auto.sensor_width = 36.0
cam_auto.clip_end = 29301.5
ob_auto_camera = bpy.data.objects.new('AutoCamera', cam_auto)
scene.collection.objects.link(ob_auto_camera)
ob_auto_camera.location = (1669.33, -1305.62, 1369.78)
ob_auto_camera.rotation_euler = (1.09748, -7.21219e-08, 0.694738)
scene.camera = ob_auto_camera
light_auto_sun = bpy.data.lights.new('AutoSun', 'SUN')
light_auto_sun.energy = 3.0
light_auto_sun.angle = 0.0523599
ob_auto_sun = bpy.data.objects.new('AutoSun', light_auto_sun)
scene.collection.objects.link(ob_auto_sun)
ob_auto_sun.rotation_euler = (0.872665, 0.174533, 0.523599)
bpy.context.view_layer.update()

